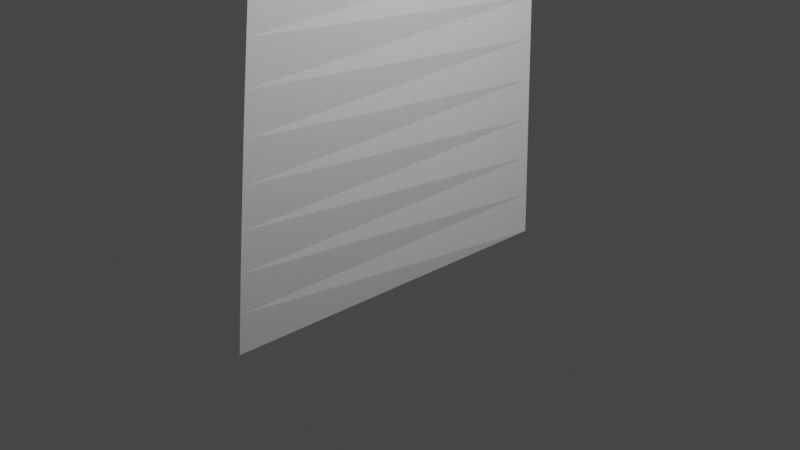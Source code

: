 # Source: poster.blend  (saved by Blender 2.91.10; exported with 4.5.12 LTS)
import bpy
from mathutils import Matrix  # noqa: F401  (used for matrix-valued properties, if any)

bpy.ops.wm.read_factory_settings(use_empty=True)
scene = bpy.context.scene
scene.name = 'Scene'

# ---- collections
col_collection = bpy.data.collections.new('Collection'); scene.collection.children.link(col_collection)

# ---- world
world_world = bpy.data.worlds.new('World'); scene.world = world_world
world_world.use_nodes = True; world_world.node_tree.nodes.clear()
_N = world_world.node_tree.nodes; _L = world_world.node_tree.links
n0 = _N.new('ShaderNodeOutputWorld'); n0.name = 'World Output'; n0.location = (300, 300)
n1 = _N.new('ShaderNodeBackground'); n1.name = 'Background'; n1.location = (10, 300)
n1.inputs[0].default_value = (0.05088, 0.05088, 0.05088, 1.0)
_L.new(n1.outputs[0], n0.inputs[0])
n0.is_active_output = True
world_world.color = (0.05088, 0.05088, 0.05088)
world_world.use_sun_shadow = False
world_world.sun_shadow_jitter_overblur = 0.0

# ---- cameras
cam_camera = bpy.data.cameras.new('Camera')
cam_camera.clip_end = 100.0
cam_camera.ortho_scale = 7.314

# ---- lights
light_light = bpy.data.lights.new('Light', 'POINT')
light_light.transmission_factor = 0.0
light_light.energy = 1000.0
light_light.shadow_soft_size = 0.1
light_light.shadow_maximum_resolution = 0.006
light_light.use_absolute_resolution = True

# ---- meshes
me_plane = bpy.data.meshes.new('Plane')
me_plane.from_pydata([(-1.724, -1.0, 8.163e-08), (0.2759, -1.0, 8.163e-08), (-1.724, 1.0, 8.163e-08), (0.2759, 1.0, 8.163e-08), (-1.575, -1.0, 8.163e-08), (-1.421, -1.0, 8.163e-08), (-1.268, -1.0, 8.163e-08), (-1.114, -1.0, 8.163e-08), (-0.9599, -1.0, 8.163e-08), (-0.8061, -1.0, 8.163e-08), (-0.6522, -1.0, 8.163e-08), (-0.4984, -1.0, 8.163e-08), (-0.3445, -1.0, 8.163e-08), (-0.1907, -1.0, 8.163e-08), (-0.03685, -1.0, 8.163e-08), (0.117, -1.0, 8.163e-08), (0.117, 1.0, 8.163e-08), (-0.03685, 1.0, 8.163e-08), (-0.1907, 1.0, 8.163e-08), (-0.3445, 1.0, 8.163e-08), (-0.4984, 1.0, 8.163e-08), (-0.6522, 1.0, 8.163e-08), (-0.8061, 1.0, 8.163e-08), (-0.9599, 1.0, 8.163e-08), (-1.114, 1.0, 8.163e-08), (-1.268, 1.0, 8.163e-08), (-1.421, 1.0, 8.163e-08), (-1.575, 1.0, 8.163e-08)], [], [(15, 1, 3, 16), (0, 4, 27, 2), (4, 5, 26, 27), (5, 6, 25, 26), (6, 7, 24, 25), (7, 8, 23, 24), (8, 9, 22, 23), (9, 10, 21, 22), (10, 11, 20, 21), (11, 12, 19, 20), (12, 13, 18, 19), (13, 14, 17, 18), (14, 15, 16, 17)])
_uv = me_plane.uv_layers.new(name='UVMap')
_uv.uv.foreach_set('vector', [0.9206, 0.0, 1.0, 0.0, 1.0, 1.0, 0.9206, 1.0, 0.0, 0.0, 0.0744, 0.0, 0.0744, 1.0, 0.0, 1.0, 0.0744, 0.0, 0.1513, 0.0, 0.1513, 1.0, 0.0744, 1.0, 0.1513, 0.0, 0.2282, 0.0, 0.2282, 1.0, 0.1513, 1.0, 0.2282, 0.0, 0.3052, 0.0, 0.3052, 1.0, 0.2282, 1.0, 0.3052, 0.0, 0.3821, 0.0, 0.3821, 1.0, 0.3052, 1.0, 0.3821, 0.0, 0.459, 0.0, 0.459, 1.0, 0.3821, 1.0, 0.459, 0.0, 0.5359, 0.0, 0.5359, 1.0, 0.459, 1.0, 0.5359, 0.0, 0.6129, 0.0, 0.6129, 1.0, 0.5359, 1.0, 0.6129, 0.0, 0.6898, 0.0, 0.6898, 1.0, 0.6129, 1.0, 0.6898, 0.0, 0.7667, 0.0, 0.7667, 1.0, 0.6898, 1.0, 0.7667, 0.0, 0.8436, 0.0, 0.8436, 1.0, 0.7667, 1.0, 0.8436, 0.0, 0.9206, 0.0, 0.9206, 1.0, 0.8436, 1.0])
me_plane.use_remesh_fix_poles = True
me_plane.use_remesh_preserve_attributes = False
me_plane.use_mirror_vertex_groups = False
me_plane.update()

# ---- objects
ob_light = bpy.data.objects.new('Light', light_light)
ob_camera = bpy.data.objects.new('Camera', cam_camera)
ob_plane = bpy.data.objects.new('Plane', me_plane)

# ---- transforms, parenting, visibility, modifiers, constraints
ob_light.location = (4.076, 1.005, 5.904)
ob_light.rotation_euler = (0.6503, 0.05522, 1.866)
ob_light.lock_rotations_4d = False
ob_light.empty_display_type = 'ARROWS'
ob_light.color = (0.0, 0.0, 0.0, 0.0)
ob_light.lineart.crease_threshold = 0.0
ob_camera.location = (7.359, -6.926, 4.958)
ob_camera.rotation_euler = (1.109, 0.0, 0.8149)
ob_camera.lock_rotations_4d = False
ob_camera.empty_display_type = 'ARROWS'
ob_camera.color = (0.0, 0.0, 0.0, 0.0)
ob_camera.display_type = 'WIRE'
ob_camera.lineart.crease_threshold = 0.0
ob_plane.location = (-7.105e-15, 0.0, -5.96e-08)
ob_plane.rotation_euler = (-0.0, 1.571, 0.0)
ob_plane.scale = (2.94, 1.969, 1.969)
ob_plane.lineart.crease_threshold = 0.0
_m = ob_plane.modifiers.new('SimpleDeform', 'SIMPLE_DEFORM')
_m.deform_method = 'BEND'
_m.deform_axis = 'Y'
_m.factor = 0.103
_m.angle = 0.103
_m.limits = (0.6695, 1.0)
_m = ob_plane.modifiers.new('SimpleDeform.001', 'SIMPLE_DEFORM')
_m.factor = 0.2426
_m.angle = 0.2426

# ---- collection membership
col_collection.objects.link(ob_light)
col_collection.objects.link(ob_camera)
col_collection.objects.link(ob_plane)

# ---- scene / render settings (as saved in the file)
scene.camera = ob_camera
scene.frame_start = 1; scene.frame_end = 250; scene.frame_set(1)
scene.render.engine = 'BLENDER_EEVEE_NEXT'
scene.cycles.use_denoising = False
scene.cycles.samples = 128
scene.cycles.sampling_pattern = 'TABULATED_SOBOL'
scene.cycles.use_adaptive_sampling = False
scene.cycles.use_light_tree = False
scene.view_settings.view_transform = 'Filmic'
bpy.context.view_layer.update()
